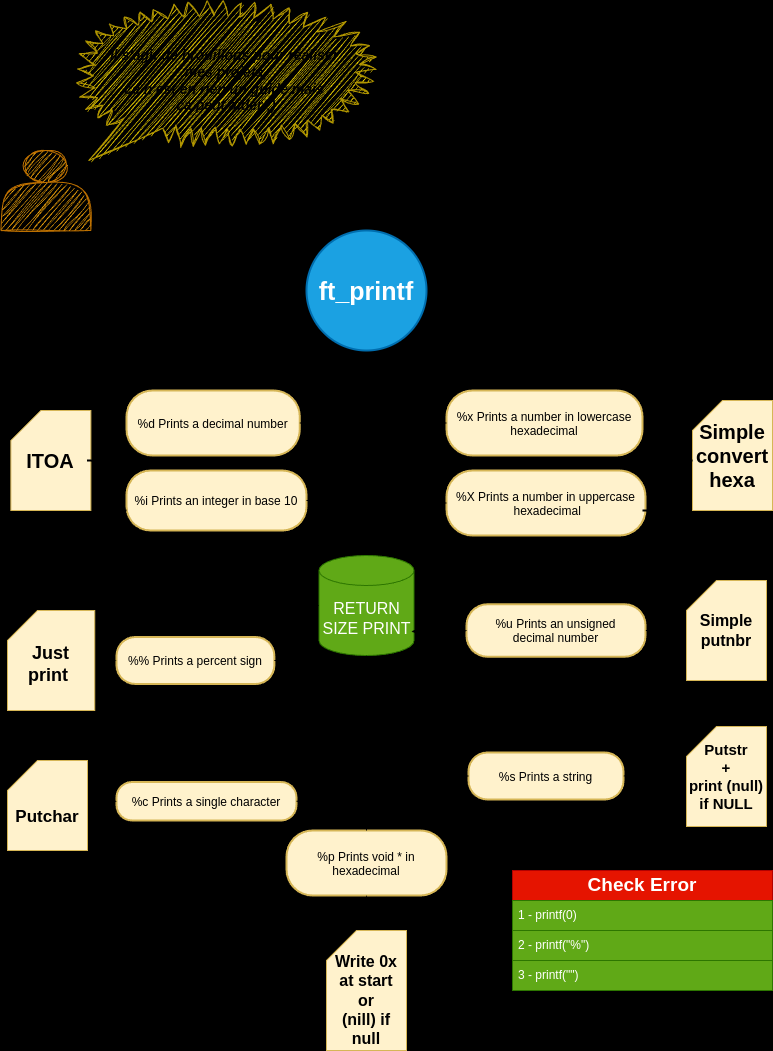

The diagram above was exported from draw.io. Its source (the exported page's mxGraphModel, read from the mxfile embedded in the PNG):
<mxGraphModel dx="1434" dy="1923" grid="1" gridSize="10" guides="1" tooltips="1" connect="1" arrows="1" fold="1" page="1" pageScale="1" pageWidth="827" pageHeight="1169" background="#000000" math="0" shadow="0">
  <root>
    <mxCell id="0" />
    <mxCell id="1" parent="0" />
    <mxCell id="vA2B-qvrMMSIVKbhpiNj-15" value="&lt;font style=&quot;font-size: 18px;&quot;&gt;return size print&lt;/font&gt;" style="edgeStyle=orthogonalEdgeStyle;rounded=0;orthogonalLoop=1;jettySize=auto;html=1;entryX=0.5;entryY=0;entryDx=0;entryDy=0;entryPerimeter=0;horizontal=0;fontSize=21;verticalAlign=bottom;strokeColor=default;fontStyle=0;labelBackgroundColor=none;" parent="1" target="vA2B-qvrMMSIVKbhpiNj-13" edge="1">
      <mxGeometry x="0.0049" relative="1" as="geometry">
        <mxPoint x="390" y="-810" as="sourcePoint" />
        <mxPoint x="390" y="-700" as="targetPoint" />
        <mxPoint as="offset" />
      </mxGeometry>
    </mxCell>
    <mxCell id="2" value="ft_printf" style="ellipse;aspect=fixed;strokeWidth=2;whiteSpace=wrap;fontSize=25;fontStyle=1;fillColor=#1ba1e2;strokeColor=#006EAF;fontColor=#ffffff;" parent="1" vertex="1">
      <mxGeometry x="330" y="-930" width="120" height="120" as="geometry" />
    </mxCell>
    <mxCell id="3" value="%c Prints a single character" style="rounded=1;arcSize=40;strokeWidth=2;fillColor=#fff2cc;strokeColor=#d6b656;" parent="1" vertex="1">
      <mxGeometry x="140" y="-378.5" width="180" height="38.5" as="geometry" />
    </mxCell>
    <mxCell id="4" value="%s Prints a string" style="rounded=1;arcSize=40;strokeWidth=2;fillColor=#fff2cc;strokeColor=#d6b656;" parent="1" vertex="1">
      <mxGeometry x="492" y="-408" width="155" height="47" as="geometry" />
    </mxCell>
    <mxCell id="5" value="%p Prints void * in&#10;hexadecimal" style="rounded=1;arcSize=40;strokeWidth=2;fillColor=#fff2cc;strokeColor=#d6b656;" parent="1" vertex="1">
      <mxGeometry x="310" y="-330" width="160" height="65" as="geometry" />
    </mxCell>
    <mxCell id="6" value="%d Prints a decimal number" style="rounded=1;arcSize=40;strokeWidth=2;fillColor=#fff2cc;strokeColor=#d6b656;" parent="1" vertex="1">
      <mxGeometry x="150" y="-770" width="173.25" height="65" as="geometry" />
    </mxCell>
    <mxCell id="7" value="%i Prints an integer in base 10" style="rounded=1;arcSize=40;strokeWidth=2;fillColor=#fff2cc;strokeColor=#d6b656;" parent="1" vertex="1">
      <mxGeometry x="150" y="-690" width="180" height="60" as="geometry" />
    </mxCell>
    <mxCell id="8" value="%u Prints an unsigned&#10;decimal number" style="rounded=1;arcSize=40;strokeWidth=2;fontStyle=0;fontSize=12;fillColor=#fff2cc;strokeColor=#d6b656;" parent="1" vertex="1">
      <mxGeometry x="490" y="-556.25" width="179" height="52.5" as="geometry" />
    </mxCell>
    <mxCell id="9" value="%x Prints a number in lowercase&#10;hexadecimal" style="rounded=1;arcSize=40;strokeWidth=2;fillColor=#fff2cc;strokeColor=#d6b656;" parent="1" vertex="1">
      <mxGeometry x="470" y="-770" width="196" height="65" as="geometry" />
    </mxCell>
    <mxCell id="10" value="%X Prints a number in uppercase&#10; hexadecimal" style="rounded=1;arcSize=40;strokeWidth=2;fillColor=#fff2cc;strokeColor=#d6b656;" parent="1" vertex="1">
      <mxGeometry x="470" y="-690" width="199" height="65" as="geometry" />
    </mxCell>
    <mxCell id="11" value="%% Prints a percent sign" style="rounded=1;arcSize=40;strokeWidth=2;fillColor=#fff2cc;strokeColor=#d6b656;" parent="1" vertex="1">
      <mxGeometry x="140" y="-523.5" width="157.87" height="47" as="geometry" />
    </mxCell>
    <mxCell id="o2qgZl8Kvqf9voxGSStA-33" value="ITOA" style="shape=card;whiteSpace=wrap;html=1;fontSize=20;fontStyle=1;fillColor=#fff2cc;strokeColor=#d6b656;" parent="1" vertex="1">
      <mxGeometry x="34.38" y="-750" width="80" height="100" as="geometry" />
    </mxCell>
    <mxCell id="o2qgZl8Kvqf9voxGSStA-37" value="Simple&lt;div&gt;convert&lt;div&gt;hexa&lt;/div&gt;&lt;/div&gt;" style="shape=card;whiteSpace=wrap;html=1;fontSize=20;fontStyle=1;fillColor=#fff2cc;strokeColor=#d6b656;" parent="1" vertex="1">
      <mxGeometry x="716" y="-760" width="80" height="110" as="geometry" />
    </mxCell>
    <mxCell id="o2qgZl8Kvqf9voxGSStA-50" value="" style="edgeStyle=orthogonalEdgeStyle;rounded=0;orthogonalLoop=1;jettySize=auto;html=1;fontSize=20;fontStyle=1" parent="1" source="o2qgZl8Kvqf9voxGSStA-41" target="11" edge="1">
      <mxGeometry x="0.1111" y="6" relative="1" as="geometry">
        <mxPoint as="offset" />
      </mxGeometry>
    </mxCell>
    <mxCell id="o2qgZl8Kvqf9voxGSStA-41" value="Just print&amp;nbsp;&lt;div&gt;&lt;br&gt;&lt;/div&gt;" style="shape=card;whiteSpace=wrap;html=1;fontSize=18;fontStyle=1;verticalAlign=bottom;fillColor=#fff2cc;strokeColor=#d6b656;" parent="1" vertex="1">
      <mxGeometry x="31" y="-550" width="87.25" height="100" as="geometry" />
    </mxCell>
    <mxCell id="o2qgZl8Kvqf9voxGSStA-58" value="" style="edgeStyle=orthogonalEdgeStyle;rounded=0;orthogonalLoop=1;jettySize=auto;html=1;" parent="1" source="o2qgZl8Kvqf9voxGSStA-42" target="8" edge="1">
      <mxGeometry relative="1" as="geometry" />
    </mxCell>
    <mxCell id="o2qgZl8Kvqf9voxGSStA-42" value="Simple&lt;div&gt;putnbr&lt;/div&gt;" style="shape=card;whiteSpace=wrap;html=1;fontSize=16;fontStyle=1;verticalAlign=middle;fillColor=#fff2cc;strokeColor=#d6b656;" parent="1" vertex="1">
      <mxGeometry x="710" y="-580" width="80" height="100" as="geometry" />
    </mxCell>
    <mxCell id="o2qgZl8Kvqf9voxGSStA-55" value="" style="edgeStyle=orthogonalEdgeStyle;rounded=0;orthogonalLoop=1;jettySize=auto;html=1;fontStyle=1" parent="1" source="o2qgZl8Kvqf9voxGSStA-44" target="4" edge="1">
      <mxGeometry relative="1" as="geometry">
        <mxPoint as="offset" />
      </mxGeometry>
    </mxCell>
    <mxCell id="o2qgZl8Kvqf9voxGSStA-44" value="Putstr&lt;div&gt;+&lt;/div&gt;&lt;div&gt;print (null)&lt;/div&gt;&lt;div&gt;if NULL&lt;/div&gt;" style="shape=card;whiteSpace=wrap;html=1;fontSize=15;fontStyle=1;fillColor=#fff2cc;strokeColor=#d6b656;" parent="1" vertex="1">
      <mxGeometry x="710" y="-434" width="80" height="100" as="geometry" />
    </mxCell>
    <mxCell id="vA2B-qvrMMSIVKbhpiNj-22" style="edgeStyle=orthogonalEdgeStyle;rounded=0;orthogonalLoop=1;jettySize=auto;html=1;entryX=0;entryY=0.5;entryDx=0;entryDy=0;" parent="1" source="o2qgZl8Kvqf9voxGSStA-45" target="3" edge="1">
      <mxGeometry relative="1" as="geometry" />
    </mxCell>
    <mxCell id="o2qgZl8Kvqf9voxGSStA-45" value="&lt;div&gt;&lt;br&gt;&lt;/div&gt;&lt;div&gt;&lt;br&gt;&lt;/div&gt;&lt;div&gt;&lt;br&gt;&lt;/div&gt;&lt;div&gt;&lt;br&gt;&lt;/div&gt;&lt;div&gt;&lt;br&gt;&lt;/div&gt;&lt;div&gt;&lt;br&gt;&lt;/div&gt;Putchar&lt;div&gt;&lt;div&gt;&lt;br&gt;&lt;/div&gt;&lt;/div&gt;" style="shape=card;whiteSpace=wrap;html=1;fontSize=17;fontStyle=1;align=center;verticalAlign=bottom;fillColor=#fff2cc;strokeColor=#d6b656;" parent="1" vertex="1">
      <mxGeometry x="31" y="-400" width="80" height="90" as="geometry" />
    </mxCell>
    <mxCell id="vA2B-qvrMMSIVKbhpiNj-25" style="edgeStyle=orthogonalEdgeStyle;rounded=0;orthogonalLoop=1;jettySize=auto;html=1;entryX=0.5;entryY=1;entryDx=0;entryDy=0;" parent="1" source="o2qgZl8Kvqf9voxGSStA-46" target="5" edge="1">
      <mxGeometry relative="1" as="geometry" />
    </mxCell>
    <mxCell id="o2qgZl8Kvqf9voxGSStA-46" value="&lt;br&gt;&lt;div&gt;Write 0x&lt;/div&gt;&lt;div&gt;at start&lt;/div&gt;&lt;div&gt;or&lt;/div&gt;&lt;div&gt;(nill) if null&lt;/div&gt;" style="shape=card;whiteSpace=wrap;html=1;fontSize=16;fontStyle=1;fillColor=#fff2cc;strokeColor=#d6b656;" parent="1" vertex="1">
      <mxGeometry x="350" y="-230" width="80" height="120" as="geometry" />
    </mxCell>
    <mxCell id="vA2B-qvrMMSIVKbhpiNj-13" value="&lt;div&gt;RETURN&lt;/div&gt;SIZE PRINT" style="shape=cylinder3;whiteSpace=wrap;html=1;boundedLbl=1;backgroundOutline=1;size=15;fontSize=16;fillColor=#60a917;strokeColor=#2D7600;fontColor=#ffffff;fontStyle=0" parent="1" vertex="1">
      <mxGeometry x="342.5" y="-605" width="95" height="100" as="geometry" />
    </mxCell>
    <mxCell id="vA2B-qvrMMSIVKbhpiNj-17" value="" style="strokeWidth=2;html=1;shape=mxgraph.flowchart.annotation_2;align=left;labelPosition=right;pointerEvents=1;" parent="1" vertex="1">
      <mxGeometry x="110.51" y="-750" width="39.49" height="100" as="geometry" />
    </mxCell>
    <mxCell id="vA2B-qvrMMSIVKbhpiNj-18" style="edgeStyle=orthogonalEdgeStyle;rounded=0;orthogonalLoop=1;jettySize=auto;html=1;entryX=0.145;entryY=0;entryDx=0;entryDy=4.35;entryPerimeter=0;" parent="1" source="6" target="vA2B-qvrMMSIVKbhpiNj-13" edge="1">
      <mxGeometry relative="1" as="geometry" />
    </mxCell>
    <mxCell id="vA2B-qvrMMSIVKbhpiNj-19" style="edgeStyle=orthogonalEdgeStyle;rounded=0;orthogonalLoop=1;jettySize=auto;html=1;entryX=0.145;entryY=0;entryDx=0;entryDy=4.35;entryPerimeter=0;" parent="1" source="7" target="vA2B-qvrMMSIVKbhpiNj-13" edge="1">
      <mxGeometry relative="1" as="geometry" />
    </mxCell>
    <mxCell id="vA2B-qvrMMSIVKbhpiNj-21" style="edgeStyle=orthogonalEdgeStyle;rounded=0;orthogonalLoop=1;jettySize=auto;html=1;entryX=0;entryY=0.5;entryDx=0;entryDy=0;entryPerimeter=0;" parent="1" source="11" target="vA2B-qvrMMSIVKbhpiNj-13" edge="1">
      <mxGeometry relative="1" as="geometry" />
    </mxCell>
    <mxCell id="vA2B-qvrMMSIVKbhpiNj-23" style="edgeStyle=orthogonalEdgeStyle;rounded=0;orthogonalLoop=1;jettySize=auto;html=1;entryX=0.145;entryY=1;entryDx=0;entryDy=-4.35;entryPerimeter=0;" parent="1" source="3" target="vA2B-qvrMMSIVKbhpiNj-13" edge="1">
      <mxGeometry relative="1" as="geometry" />
    </mxCell>
    <mxCell id="vA2B-qvrMMSIVKbhpiNj-24" style="edgeStyle=orthogonalEdgeStyle;rounded=0;orthogonalLoop=1;jettySize=auto;html=1;entryX=0.5;entryY=1;entryDx=0;entryDy=0;entryPerimeter=0;" parent="1" source="5" target="vA2B-qvrMMSIVKbhpiNj-13" edge="1">
      <mxGeometry relative="1" as="geometry" />
    </mxCell>
    <mxCell id="vA2B-qvrMMSIVKbhpiNj-27" value="" style="strokeWidth=2;html=1;shape=mxgraph.flowchart.annotation_2;align=left;labelPosition=right;pointerEvents=1;direction=west;" parent="1" vertex="1">
      <mxGeometry x="666" y="-750" width="50" height="100" as="geometry" />
    </mxCell>
    <mxCell id="vA2B-qvrMMSIVKbhpiNj-28" style="edgeStyle=orthogonalEdgeStyle;rounded=0;orthogonalLoop=1;jettySize=auto;html=1;entryX=0.855;entryY=0;entryDx=0;entryDy=4.35;entryPerimeter=0;" parent="1" source="9" target="vA2B-qvrMMSIVKbhpiNj-13" edge="1">
      <mxGeometry relative="1" as="geometry" />
    </mxCell>
    <mxCell id="vA2B-qvrMMSIVKbhpiNj-29" style="edgeStyle=orthogonalEdgeStyle;rounded=0;orthogonalLoop=1;jettySize=auto;html=1;entryX=0.855;entryY=0;entryDx=0;entryDy=4.35;entryPerimeter=0;" parent="1" source="10" target="vA2B-qvrMMSIVKbhpiNj-13" edge="1">
      <mxGeometry relative="1" as="geometry" />
    </mxCell>
    <mxCell id="vA2B-qvrMMSIVKbhpiNj-30" style="edgeStyle=orthogonalEdgeStyle;rounded=0;orthogonalLoop=1;jettySize=auto;html=1;entryX=0.974;entryY=0.76;entryDx=0;entryDy=0;entryPerimeter=0;" parent="1" source="8" target="vA2B-qvrMMSIVKbhpiNj-13" edge="1">
      <mxGeometry relative="1" as="geometry" />
    </mxCell>
    <mxCell id="vA2B-qvrMMSIVKbhpiNj-31" style="edgeStyle=orthogonalEdgeStyle;rounded=0;orthogonalLoop=1;jettySize=auto;html=1;entryX=0.855;entryY=1;entryDx=0;entryDy=-4.35;entryPerimeter=0;" parent="1" source="4" target="vA2B-qvrMMSIVKbhpiNj-13" edge="1">
      <mxGeometry relative="1" as="geometry" />
    </mxCell>
    <mxCell id="vA2B-qvrMMSIVKbhpiNj-32" value="Check Error" style="swimlane;fontStyle=1;childLayout=stackLayout;horizontal=1;startSize=30;horizontalStack=0;resizeParent=1;resizeParentMax=0;resizeLast=0;collapsible=1;marginBottom=0;whiteSpace=wrap;html=1;fillColor=#e51400;strokeColor=#B20000;fontColor=#ffffff;fontSize=19;" parent="1" vertex="1">
      <mxGeometry x="536" y="-290" width="260" height="120" as="geometry" />
    </mxCell>
    <mxCell id="vA2B-qvrMMSIVKbhpiNj-33" value="1 -&amp;nbsp;&lt;span style=&quot;background-color: initial;&quot;&gt;printf(0)&lt;/span&gt;" style="text;strokeColor=#2D7600;fillColor=#60a917;align=left;verticalAlign=middle;spacingLeft=4;spacingRight=4;overflow=hidden;points=[[0,0.5],[1,0.5]];portConstraint=eastwest;rotatable=0;whiteSpace=wrap;html=1;fontColor=#ffffff;" parent="vA2B-qvrMMSIVKbhpiNj-32" vertex="1">
      <mxGeometry y="30" width="260" height="30" as="geometry" />
    </mxCell>
    <mxCell id="vA2B-qvrMMSIVKbhpiNj-34" value="2 - printf(&quot;%&quot;)" style="text;strokeColor=#2D7600;fillColor=#60a917;align=left;verticalAlign=middle;spacingLeft=4;spacingRight=4;overflow=hidden;points=[[0,0.5],[1,0.5]];portConstraint=eastwest;rotatable=0;whiteSpace=wrap;html=1;fontColor=#ffffff;" parent="vA2B-qvrMMSIVKbhpiNj-32" vertex="1">
      <mxGeometry y="60" width="260" height="30" as="geometry" />
    </mxCell>
    <mxCell id="vA2B-qvrMMSIVKbhpiNj-35" value="&lt;span style=&quot;background-color: initial;&quot;&gt;3 - printf(&quot;&quot;)&lt;/span&gt;" style="text;strokeColor=#2D7600;fillColor=#60a917;align=left;verticalAlign=middle;spacingLeft=4;spacingRight=4;overflow=hidden;points=[[0,0.5],[1,0.5]];portConstraint=eastwest;rotatable=0;whiteSpace=wrap;html=1;fontColor=#ffffff;" parent="vA2B-qvrMMSIVKbhpiNj-32" vertex="1">
      <mxGeometry y="90" width="260" height="30" as="geometry" />
    </mxCell>
    <mxCell id="vA2B-qvrMMSIVKbhpiNj-36" value="Il s'agit de brouillons pour réaliser&amp;nbsp;&lt;div&gt;mes projets,&lt;/div&gt;&lt;div&gt;ce n'est en rien un guide mais&amp;nbsp;&lt;/div&gt;&lt;div&gt;ça peut&amp;nbsp;&lt;span style=&quot;background-color: initial;&quot;&gt;aider ;)&lt;/span&gt;&lt;/div&gt;" style="whiteSpace=wrap;html=1;shape=mxgraph.basic.loud_callout;fontStyle=3;fillStyle=auto;sketch=1;curveFitting=1;jiggle=2;fillColor=#e3c800;fontColor=#000000;strokeColor=#B09500;fontSize=14;" parent="1" vertex="1">
      <mxGeometry x="100" y="-1160" width="300" height="160" as="geometry" />
    </mxCell>
    <mxCell id="vA2B-qvrMMSIVKbhpiNj-37" value="" style="shape=actor;whiteSpace=wrap;html=1;fillColor=#f0a30a;fontColor=#000000;strokeColor=#BD7000;sketch=1;curveFitting=1;jiggle=2;" parent="1" vertex="1">
      <mxGeometry x="24.379999999999995" y="-1010" width="90" height="80" as="geometry" />
    </mxCell>
  </root>
</mxGraphModel>